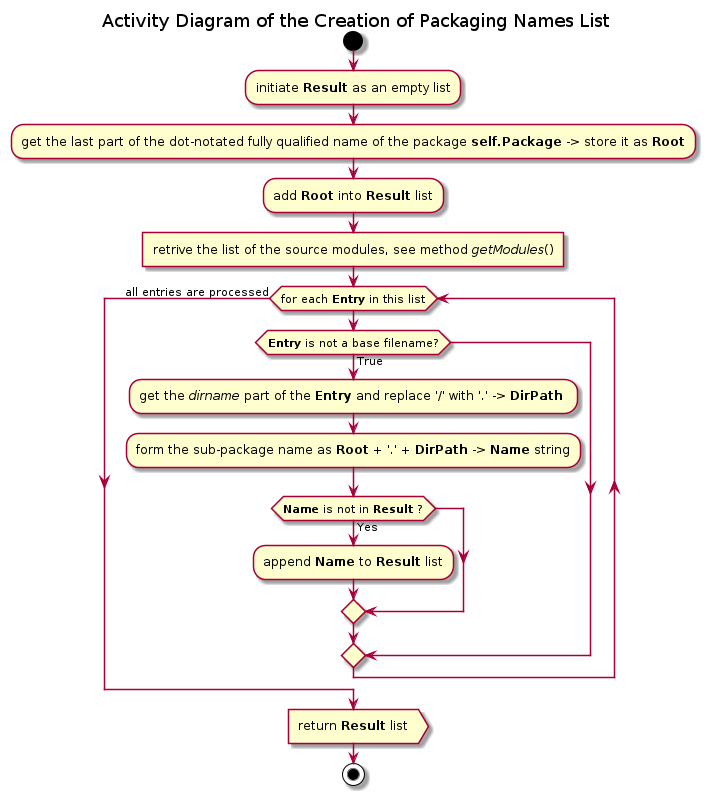

The diagram above was rendered by PlantUML. Its source (embedded in the PNG):
@startuml get_packaging_names

title Activity Diagram of the Creation of Packaging Names List

start

:initiate <b>Result</b> as an empty list;

:get the last part of the dot-notated fully qualified name of the package <b>self.Package</b> -> store it as <b>Root</b>;

:add <b>Root</b> into <b>Result</b> list;

:retrive the list of the source modules, see method <i>getModules</i>()]

while (for each <b>Entry</b> in this list)
    if (<b>Entry</b> is not a base filename?) then (True)
        :get the <i>dirname</i> part of the <b>Entry</b> and replace '/' with '.' -> <b>DirPath</b> ;

        :form the sub-package name as <b>Root</b> + '.' + <b>DirPath</b> -> <b>Name</b> string;

        if (<b>Name</b> is not in <b>Result</b> ?) then (Yes)
            :append <b>Name</b> to <b>Result</b> list;
        endif
    endif
end while (all entries are processed)

:return <b>Result</b> list>

stop

@enduml